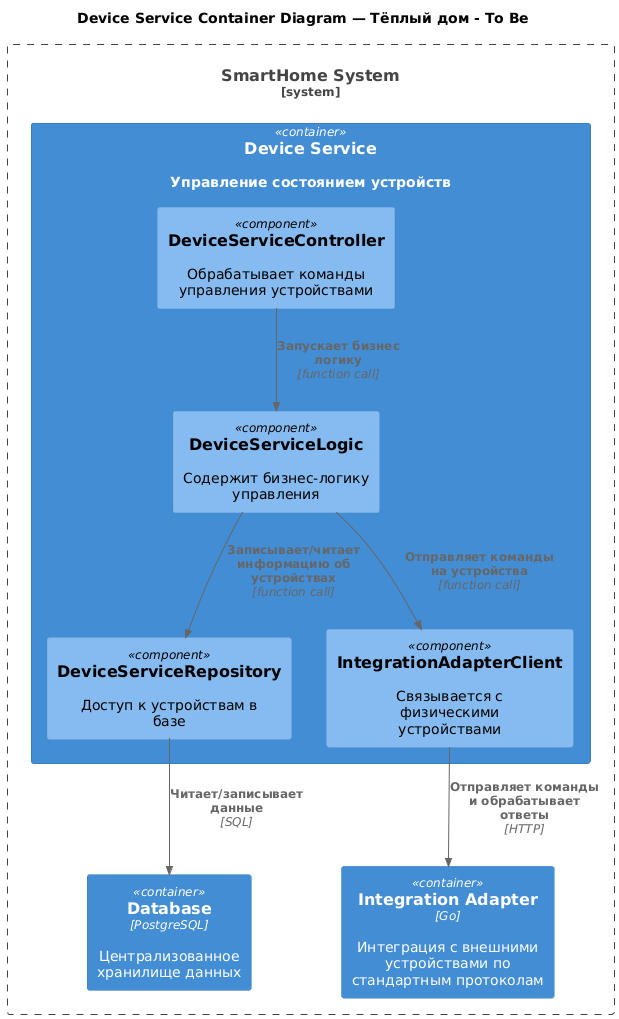

The diagram above was rendered by PlantUML. Its source (embedded in the PNG):
@startuml
!include ./C4-PlantUML-Git/C4_Component.puml


title Device Service Container Diagram — Тёплый дом - To Be

System_Boundary(SmartHomeSystem, "SmartHome System") {

    Container(DeviceService, "Device Service", "", "Управление состоянием устройств"){
      Component(DeviceServiceController, "DeviceServiceController", "", "Обрабатывает команды управления устройствами")
      Component(DeviceServiceLogic, "DeviceServiceLogic", "", "Содержит бизнес-логику управления")
      Component(DeviceServiceRepository, "DeviceServiceRepository", "", "Доступ к устройствам в базе")
      Component(IntegrationAdapterClient, "IntegrationAdapterClient", "", "Связывается с физическими устройствами")
'      Component(KafkaController, "KafkaController", "", "Отправляет события в брокер-сообщений")

      Rel(DeviceServiceController, DeviceServiceLogic, "Запускает бизнес логику", "function call")
      Rel(DeviceServiceLogic, DeviceServiceRepository, "Записывает/читает информацию об устройствах", "function call")
      Rel(DeviceServiceLogic, IntegrationAdapterClient, "Отправляет команды на устройства", "function call")
 '     Rel(DeviceServiceLogic, KafkaController, "Публикует события устройств", "function call")
  }

  Container(Database, "Database", "PostgreSQL", "Централизованное хранилище данных")
  Container(IntegrationAdapter, "Integration Adapter", "Go", "Интеграция с внешними устройствами по стандартным протоколам")
'  Container(EventBroker, "Event Broker", "Kafka", "Передача событий между сервисами")

  Rel(DeviceServiceRepository, Database, "Читает/записывает данные", "SQL")
  Rel(IntegrationAdapterClient, IntegrationAdapter, "Отправляет команды и обрабатывает ответы", "HTTP")
'  Rel(KafkaController, EventBroker, "Публикует события устройств", "")

}

@enduml